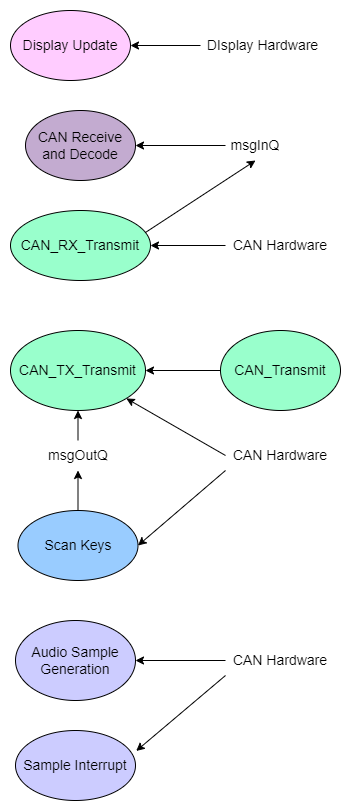

The diagram above was exported from draw.io. Its source (the exported page's mxGraphModel, read from the mxfile embedded in the PNG):
<mxGraphModel dx="1034" dy="519" grid="1" gridSize="10" guides="1" tooltips="1" connect="1" arrows="1" fold="1" page="1" pageScale="1" pageWidth="2339" pageHeight="3300" math="0" shadow="0">
  <root>
    <mxCell id="0" />
    <mxCell id="1" parent="0" />
    <mxCell id="R6_0DXkd1E1gymG31Xhq-2" value="&lt;font style=&quot;font-size: 14px;&quot;&gt;CAN Receive and Decode&lt;/font&gt;" style="ellipse;whiteSpace=wrap;html=1;fillColor=#C3ABD0;" vertex="1" parent="1">
      <mxGeometry x="120" y="250" width="110" height="70" as="geometry" />
    </mxCell>
    <mxCell id="R6_0DXkd1E1gymG31Xhq-4" style="edgeStyle=orthogonalEdgeStyle;rounded=0;orthogonalLoop=1;jettySize=auto;html=1;exitX=0;exitY=0.5;exitDx=0;exitDy=0;fontSize=14;" edge="1" parent="1" source="R6_0DXkd1E1gymG31Xhq-3" target="R6_0DXkd1E1gymG31Xhq-2">
      <mxGeometry relative="1" as="geometry" />
    </mxCell>
    <mxCell id="R6_0DXkd1E1gymG31Xhq-3" value="&lt;font style=&quot;font-size: 14px;&quot;&gt;msgInQ&lt;/font&gt;" style="text;html=1;strokeColor=none;fillColor=none;align=center;verticalAlign=middle;whiteSpace=wrap;rounded=0;" vertex="1" parent="1">
      <mxGeometry x="320" y="270" width="60" height="30" as="geometry" />
    </mxCell>
    <mxCell id="R6_0DXkd1E1gymG31Xhq-5" value="CAN_RX_Transmit" style="ellipse;whiteSpace=wrap;html=1;fontSize=14;fillColor=#99FFCC;" vertex="1" parent="1">
      <mxGeometry x="105" y="350" width="140" height="70" as="geometry" />
    </mxCell>
    <mxCell id="R6_0DXkd1E1gymG31Xhq-7" value="" style="endArrow=classic;html=1;rounded=0;fontSize=14;exitX=0.964;exitY=0.314;exitDx=0;exitDy=0;entryX=0.5;entryY=1;entryDx=0;entryDy=0;exitPerimeter=0;" edge="1" parent="1" source="R6_0DXkd1E1gymG31Xhq-5" target="R6_0DXkd1E1gymG31Xhq-3">
      <mxGeometry width="50" height="50" relative="1" as="geometry">
        <mxPoint x="500" y="490" as="sourcePoint" />
        <mxPoint x="550" y="440" as="targetPoint" />
      </mxGeometry>
    </mxCell>
    <mxCell id="R6_0DXkd1E1gymG31Xhq-9" style="edgeStyle=orthogonalEdgeStyle;rounded=0;orthogonalLoop=1;jettySize=auto;html=1;exitX=0;exitY=0.5;exitDx=0;exitDy=0;entryX=1;entryY=0.5;entryDx=0;entryDy=0;fontSize=14;" edge="1" parent="1" source="R6_0DXkd1E1gymG31Xhq-8" target="R6_0DXkd1E1gymG31Xhq-5">
      <mxGeometry relative="1" as="geometry" />
    </mxCell>
    <mxCell id="R6_0DXkd1E1gymG31Xhq-8" value="&lt;font style=&quot;font-size: 14px;&quot;&gt;CAN Hardware&lt;/font&gt;" style="text;html=1;strokeColor=none;fillColor=none;align=center;verticalAlign=middle;whiteSpace=wrap;rounded=0;" vertex="1" parent="1">
      <mxGeometry x="320" y="370" width="110" height="30" as="geometry" />
    </mxCell>
    <mxCell id="R6_0DXkd1E1gymG31Xhq-10" value="CAN_TX_Transmit" style="ellipse;whiteSpace=wrap;html=1;fontSize=14;fillColor=#99FFCC;" vertex="1" parent="1">
      <mxGeometry x="105" y="470" width="135" height="80" as="geometry" />
    </mxCell>
    <mxCell id="R6_0DXkd1E1gymG31Xhq-12" style="edgeStyle=orthogonalEdgeStyle;rounded=0;orthogonalLoop=1;jettySize=auto;html=1;exitX=0;exitY=0.5;exitDx=0;exitDy=0;entryX=1;entryY=0.5;entryDx=0;entryDy=0;fontSize=14;" edge="1" parent="1" source="R6_0DXkd1E1gymG31Xhq-11" target="R6_0DXkd1E1gymG31Xhq-10">
      <mxGeometry relative="1" as="geometry" />
    </mxCell>
    <mxCell id="R6_0DXkd1E1gymG31Xhq-11" value="CAN_Transmit" style="ellipse;whiteSpace=wrap;html=1;fontSize=14;fillColor=#99FFCC;" vertex="1" parent="1">
      <mxGeometry x="315" y="470" width="120" height="80" as="geometry" />
    </mxCell>
    <mxCell id="R6_0DXkd1E1gymG31Xhq-13" value="&lt;font style=&quot;font-size: 14px;&quot;&gt;CAN Hardware&lt;/font&gt;" style="text;html=1;strokeColor=none;fillColor=none;align=center;verticalAlign=middle;whiteSpace=wrap;rounded=0;" vertex="1" parent="1">
      <mxGeometry x="320" y="580" width="110" height="30" as="geometry" />
    </mxCell>
    <mxCell id="R6_0DXkd1E1gymG31Xhq-15" value="" style="endArrow=classic;html=1;rounded=0;fontSize=14;exitX=0;exitY=0.5;exitDx=0;exitDy=0;" edge="1" parent="1" source="R6_0DXkd1E1gymG31Xhq-13" target="R6_0DXkd1E1gymG31Xhq-10">
      <mxGeometry width="50" height="50" relative="1" as="geometry">
        <mxPoint x="500" y="490" as="sourcePoint" />
        <mxPoint x="550" y="440" as="targetPoint" />
      </mxGeometry>
    </mxCell>
    <mxCell id="R6_0DXkd1E1gymG31Xhq-17" style="edgeStyle=orthogonalEdgeStyle;rounded=0;orthogonalLoop=1;jettySize=auto;html=1;exitX=0.5;exitY=0;exitDx=0;exitDy=0;entryX=0.5;entryY=1;entryDx=0;entryDy=0;fontSize=14;" edge="1" parent="1" source="R6_0DXkd1E1gymG31Xhq-16" target="R6_0DXkd1E1gymG31Xhq-10">
      <mxGeometry relative="1" as="geometry" />
    </mxCell>
    <mxCell id="R6_0DXkd1E1gymG31Xhq-16" value="&lt;font style=&quot;font-size: 14px;&quot;&gt;msgOutQ&lt;/font&gt;" style="text;html=1;strokeColor=none;fillColor=none;align=center;verticalAlign=middle;whiteSpace=wrap;rounded=0;" vertex="1" parent="1">
      <mxGeometry x="132.5" y="580" width="80" height="30" as="geometry" />
    </mxCell>
    <mxCell id="R6_0DXkd1E1gymG31Xhq-21" style="edgeStyle=orthogonalEdgeStyle;rounded=0;orthogonalLoop=1;jettySize=auto;html=1;exitX=0.5;exitY=0;exitDx=0;exitDy=0;entryX=0.5;entryY=1;entryDx=0;entryDy=0;fontSize=14;" edge="1" parent="1" source="R6_0DXkd1E1gymG31Xhq-18" target="R6_0DXkd1E1gymG31Xhq-16">
      <mxGeometry relative="1" as="geometry" />
    </mxCell>
    <mxCell id="R6_0DXkd1E1gymG31Xhq-18" value="Scan Keys" style="ellipse;whiteSpace=wrap;html=1;fontSize=14;fillColor=#99CCFF;" vertex="1" parent="1">
      <mxGeometry x="112.5" y="650" width="120" height="70" as="geometry" />
    </mxCell>
    <mxCell id="R6_0DXkd1E1gymG31Xhq-20" value="" style="endArrow=classic;html=1;rounded=0;fontSize=14;exitX=0;exitY=1;exitDx=0;exitDy=0;entryX=1;entryY=0.5;entryDx=0;entryDy=0;" edge="1" parent="1" source="R6_0DXkd1E1gymG31Xhq-13" target="R6_0DXkd1E1gymG31Xhq-18">
      <mxGeometry width="50" height="50" relative="1" as="geometry">
        <mxPoint x="500" y="610" as="sourcePoint" />
        <mxPoint x="550" y="560" as="targetPoint" />
      </mxGeometry>
    </mxCell>
    <mxCell id="R6_0DXkd1E1gymG31Xhq-22" value="Audio Sample Generation" style="ellipse;whiteSpace=wrap;html=1;fontSize=14;fillColor=#CCCCFF;" vertex="1" parent="1">
      <mxGeometry x="110" y="760" width="120" height="80" as="geometry" />
    </mxCell>
    <mxCell id="R6_0DXkd1E1gymG31Xhq-24" style="edgeStyle=orthogonalEdgeStyle;rounded=0;orthogonalLoop=1;jettySize=auto;html=1;exitX=0;exitY=0.5;exitDx=0;exitDy=0;entryX=1;entryY=0.5;entryDx=0;entryDy=0;fontSize=14;" edge="1" parent="1" source="R6_0DXkd1E1gymG31Xhq-23" target="R6_0DXkd1E1gymG31Xhq-22">
      <mxGeometry relative="1" as="geometry" />
    </mxCell>
    <mxCell id="R6_0DXkd1E1gymG31Xhq-23" value="&lt;font style=&quot;font-size: 14px;&quot;&gt;CAN Hardware&lt;/font&gt;" style="text;html=1;strokeColor=none;fillColor=none;align=center;verticalAlign=middle;whiteSpace=wrap;rounded=0;" vertex="1" parent="1">
      <mxGeometry x="320" y="785" width="110" height="30" as="geometry" />
    </mxCell>
    <mxCell id="R6_0DXkd1E1gymG31Xhq-25" value="Display Update" style="ellipse;whiteSpace=wrap;html=1;fontSize=14;fillColor=#FFCCFF;" vertex="1" parent="1">
      <mxGeometry x="105" y="150" width="120" height="70" as="geometry" />
    </mxCell>
    <mxCell id="R6_0DXkd1E1gymG31Xhq-28" style="edgeStyle=orthogonalEdgeStyle;rounded=0;orthogonalLoop=1;jettySize=auto;html=1;exitX=0;exitY=0.5;exitDx=0;exitDy=0;entryX=1;entryY=0.5;entryDx=0;entryDy=0;fontSize=14;" edge="1" parent="1" source="R6_0DXkd1E1gymG31Xhq-27" target="R6_0DXkd1E1gymG31Xhq-25">
      <mxGeometry relative="1" as="geometry" />
    </mxCell>
    <mxCell id="R6_0DXkd1E1gymG31Xhq-27" value="&lt;font style=&quot;font-size: 14px;&quot;&gt;DIsplay Hardware&lt;/font&gt;" style="text;html=1;strokeColor=none;fillColor=none;align=center;verticalAlign=middle;whiteSpace=wrap;rounded=0;" vertex="1" parent="1">
      <mxGeometry x="295" y="170" width="125" height="30" as="geometry" />
    </mxCell>
    <mxCell id="R6_0DXkd1E1gymG31Xhq-29" value="Sample Interrupt" style="ellipse;whiteSpace=wrap;html=1;fontSize=14;fillColor=#CCCCFF;" vertex="1" parent="1">
      <mxGeometry x="110" y="870" width="120" height="70" as="geometry" />
    </mxCell>
    <mxCell id="R6_0DXkd1E1gymG31Xhq-30" value="" style="endArrow=classic;html=1;rounded=0;fontSize=14;exitX=0;exitY=1;exitDx=0;exitDy=0;entryX=1.006;entryY=0.292;entryDx=0;entryDy=0;entryPerimeter=0;" edge="1" parent="1" source="R6_0DXkd1E1gymG31Xhq-23" target="R6_0DXkd1E1gymG31Xhq-29">
      <mxGeometry width="50" height="50" relative="1" as="geometry">
        <mxPoint x="500" y="870" as="sourcePoint" />
        <mxPoint x="550" y="820" as="targetPoint" />
      </mxGeometry>
    </mxCell>
  </root>
</mxGraphModel>